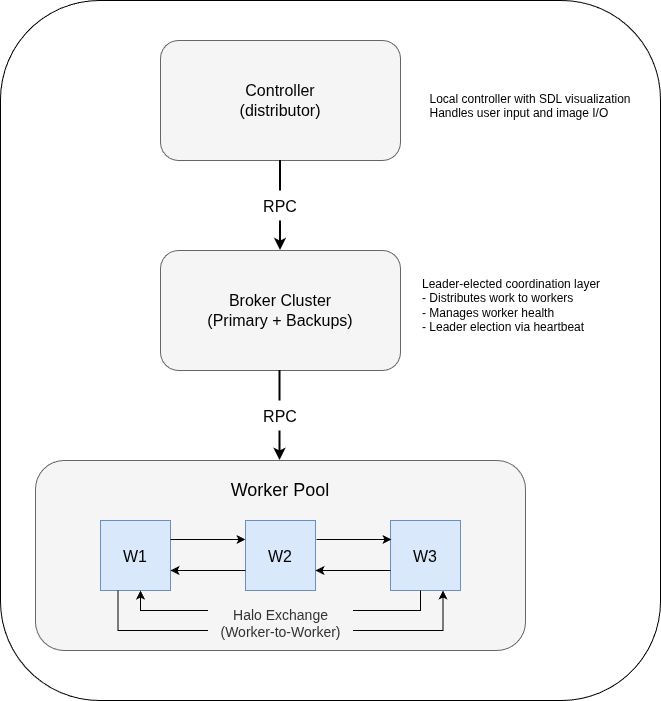

The diagram above was exported from draw.io. Its source (the exported page's mxGraphModel, read from the mxfile embedded in the PNG):
<mxGraphModel dx="1628" dy="1156" grid="1" gridSize="10" guides="1" tooltips="1" connect="1" arrows="1" fold="1" page="1" pageScale="1" pageWidth="850" pageHeight="1100" math="0" shadow="0">
  <root>
    <mxCell id="0" />
    <mxCell id="1" parent="0" />
    <mxCell id="yMZuJzz9mDa_9kHS095i-4" parent="1" style="rounded=1;whiteSpace=wrap;html=1;" value="" vertex="1">
      <mxGeometry height="700" width="660" x="-40" y="180" as="geometry" />
    </mxCell>
    <mxCell id="yMZuJzz9mDa_9kHS095i-1" parent="1" style="rounded=1;whiteSpace=wrap;html=1;fillColor=#f5f5f5;fontColor=#333333;strokeColor=#666666;" value="" vertex="1">
      <mxGeometry height="120" width="240" x="120" y="220" as="geometry" />
    </mxCell>
    <mxCell id="yMZuJzz9mDa_9kHS095i-2" parent="1" style="rounded=1;whiteSpace=wrap;html=1;fillColor=#f5f5f5;fontColor=#333333;strokeColor=#666666;" value="" vertex="1">
      <mxGeometry height="120" width="240" x="120" y="430" as="geometry" />
    </mxCell>
    <mxCell id="yMZuJzz9mDa_9kHS095i-3" parent="1" style="rounded=1;whiteSpace=wrap;html=1;fillColor=#f5f5f5;fontColor=#333333;strokeColor=#666666;" value="" vertex="1">
      <mxGeometry height="190" width="490" x="-5" y="640" as="geometry" />
    </mxCell>
    <mxCell id="yMZuJzz9mDa_9kHS095i-5" parent="1" style="text;html=1;whiteSpace=wrap;strokeColor=none;fillColor=none;align=center;verticalAlign=middle;rounded=0;fontSize=16;" value="Controller&lt;div&gt;(distributor)&lt;/div&gt;" vertex="1">
      <mxGeometry height="60" width="150" x="165" y="250" as="geometry" />
    </mxCell>
    <mxCell id="yMZuJzz9mDa_9kHS095i-6" parent="1" style="text;whiteSpace=wrap;html=1;align=center;verticalAlign=middle;" value="&lt;div style=&quot;&quot;&gt;&lt;span style=&quot;background-color: transparent; color: light-dark(rgb(0, 0, 0), rgb(255, 255, 255)); font-size: 16px;&quot;&gt;Broker Cluster&lt;/span&gt;&lt;/div&gt;&lt;div style=&quot;&quot;&gt;&lt;span style=&quot;background-color: transparent; color: light-dark(rgb(0, 0, 0), rgb(255, 255, 255)); font-size: 16px;&quot;&gt;(Primary + Backups)&lt;/span&gt;&lt;/div&gt;" vertex="1">
      <mxGeometry height="60" width="170" x="155" y="460" as="geometry" />
    </mxCell>
    <mxCell id="yMZuJzz9mDa_9kHS095i-7" parent="1" style="rounded=0;whiteSpace=wrap;html=1;fillColor=#dae8fc;strokeColor=#6c8ebf;" value="" vertex="1">
      <mxGeometry height="70" width="70" x="205" y="700" as="geometry" />
    </mxCell>
    <mxCell id="yMZuJzz9mDa_9kHS095i-8" parent="1" style="rounded=0;whiteSpace=wrap;html=1;fillColor=#dae8fc;strokeColor=#6c8ebf;" value="" vertex="1">
      <mxGeometry height="70" width="70" x="350" y="700" as="geometry" />
    </mxCell>
    <mxCell id="yMZuJzz9mDa_9kHS095i-9" parent="1" style="rounded=0;whiteSpace=wrap;html=1;fillColor=#dae8fc;strokeColor=#6c8ebf;" value="" vertex="1">
      <mxGeometry height="70" width="70" x="60" y="700" as="geometry" />
    </mxCell>
    <mxCell id="yMZuJzz9mDa_9kHS095i-10" parent="1" style="text;whiteSpace=wrap;html=1;align=center;" value="&lt;div style=&quot;&quot;&gt;&lt;span style=&quot;font-size: 16px;&quot;&gt;W1&lt;/span&gt;&lt;/div&gt;" vertex="1">
      <mxGeometry height="30" width="40" x="75" y="720" as="geometry" />
    </mxCell>
    <mxCell id="yMZuJzz9mDa_9kHS095i-12" parent="1" style="text;whiteSpace=wrap;html=1;align=center;" value="&lt;div style=&quot;&quot;&gt;&lt;span style=&quot;font-size: 16px;&quot;&gt;W2&lt;/span&gt;&lt;/div&gt;" vertex="1">
      <mxGeometry height="30" width="40" x="220" y="720" as="geometry" />
    </mxCell>
    <mxCell id="yMZuJzz9mDa_9kHS095i-13" parent="1" style="text;whiteSpace=wrap;html=1;align=center;" value="&lt;div style=&quot;&quot;&gt;&lt;span style=&quot;font-size: 16px;&quot;&gt;W3&lt;/span&gt;&lt;/div&gt;" vertex="1">
      <mxGeometry height="30" width="40" x="365" y="720" as="geometry" />
    </mxCell>
    <mxCell id="yMZuJzz9mDa_9kHS095i-15" edge="1" parent="1" style="endArrow=classic;html=1;rounded=0;" value="">
      <mxGeometry height="50" relative="1" width="50" as="geometry">
        <mxPoint x="130" y="719" as="sourcePoint" />
        <mxPoint x="205" y="719" as="targetPoint" />
      </mxGeometry>
    </mxCell>
    <mxCell id="yMZuJzz9mDa_9kHS095i-16" edge="1" parent="1" style="endArrow=classic;html=1;rounded=0;" value="">
      <mxGeometry height="50" relative="1" width="50" as="geometry">
        <mxPoint x="350" y="750" as="sourcePoint" />
        <mxPoint x="275" y="750" as="targetPoint" />
      </mxGeometry>
    </mxCell>
    <mxCell id="yMZuJzz9mDa_9kHS095i-17" edge="1" parent="1" style="endArrow=classic;html=1;rounded=0;" value="">
      <mxGeometry height="50" relative="1" width="50" as="geometry">
        <mxPoint x="205" y="750" as="sourcePoint" />
        <mxPoint x="130" y="750" as="targetPoint" />
      </mxGeometry>
    </mxCell>
    <mxCell id="yMZuJzz9mDa_9kHS095i-18" edge="1" parent="1" style="endArrow=classic;html=1;rounded=0;" value="">
      <mxGeometry height="50" relative="1" width="50" as="geometry">
        <mxPoint x="276" y="719" as="sourcePoint" />
        <mxPoint x="351" y="719" as="targetPoint" />
      </mxGeometry>
    </mxCell>
    <mxCell id="yMZuJzz9mDa_9kHS095i-19" edge="1" parent="1" style="endArrow=classic;html=1;rounded=0;" value="">
      <mxGeometry height="50" relative="1" width="50" as="geometry">
        <Array as="points">
          <mxPoint x="77.5" y="810" />
          <mxPoint x="402.5" y="810" />
        </Array>
        <mxPoint x="77.5" y="770" as="sourcePoint" />
        <mxPoint x="402.5" y="770" as="targetPoint" />
      </mxGeometry>
    </mxCell>
    <mxCell id="yMZuJzz9mDa_9kHS095i-21" edge="1" parent="1" style="endArrow=classic;html=1;rounded=0;" value="">
      <mxGeometry height="50" relative="1" width="50" as="geometry">
        <Array as="points">
          <mxPoint x="380" y="790" />
          <mxPoint x="100" y="790" />
        </Array>
        <mxPoint x="380" y="770" as="sourcePoint" />
        <mxPoint x="100" y="770" as="targetPoint" />
      </mxGeometry>
    </mxCell>
    <mxCell id="yMZuJzz9mDa_9kHS095i-24" parent="1" style="text;align=center;html=1;fontSize=14;fillColor=#f5f5f5;fontColor=#333333;strokeColor=none;strokeWidth=0;" value="Halo Exchange&lt;br&gt;(Worker-to-Worker)" vertex="1">
      <mxGeometry height="40" width="145" x="167.5" y="780" as="geometry" />
    </mxCell>
    <mxCell id="yMZuJzz9mDa_9kHS095i-26" edge="1" parent="1" source="yMZuJzz9mDa_9kHS095i-1" style="endArrow=classic;html=1;rounded=0;exitX=0.5;exitY=1;exitDx=0;exitDy=0;entryX=0.5;entryY=0;entryDx=0;entryDy=0;strokeWidth=2;" target="yMZuJzz9mDa_9kHS095i-2" value="">
      <mxGeometry height="50" relative="1" width="50" as="geometry">
        <mxPoint x="260" y="610" as="sourcePoint" />
        <mxPoint x="310" y="560" as="targetPoint" />
      </mxGeometry>
    </mxCell>
    <mxCell id="yMZuJzz9mDa_9kHS095i-27" edge="1" parent="1" style="endArrow=classic;html=1;rounded=0;exitX=0.5;exitY=1;exitDx=0;exitDy=0;entryX=0.5;entryY=0;entryDx=0;entryDy=0;strokeWidth=2;" value="">
      <mxGeometry height="50" relative="1" width="50" as="geometry">
        <mxPoint x="239.5" y="550" as="sourcePoint" />
        <mxPoint x="239.5" y="640" as="targetPoint" />
      </mxGeometry>
    </mxCell>
    <mxCell id="yMZuJzz9mDa_9kHS095i-28" parent="1" style="text;whiteSpace=wrap;html=1;align=center;fillColor=default;" value="&lt;div style=&quot;&quot;&gt;&lt;span style=&quot;font-size: 16px;&quot;&gt;RPC&lt;/span&gt;&lt;/div&gt;" vertex="1">
      <mxGeometry height="30" width="60" x="210" y="370" as="geometry" />
    </mxCell>
    <mxCell id="yMZuJzz9mDa_9kHS095i-30" parent="1" style="text;whiteSpace=wrap;html=1;align=center;fillColor=default;" value="&lt;div style=&quot;&quot;&gt;&lt;span style=&quot;font-size: 16px;&quot;&gt;RPC&lt;/span&gt;&lt;/div&gt;" vertex="1">
      <mxGeometry height="30" width="60" x="210" y="580" as="geometry" />
    </mxCell>
    <mxCell id="yMZuJzz9mDa_9kHS095i-32" parent="1" style="text;whiteSpace=wrap;html=1;align=center;verticalAlign=middle;fontSize=18;" value="&lt;div&gt;&lt;span&gt;Worker Pool&lt;/span&gt;&lt;/div&gt;" vertex="1">
      <mxGeometry height="40" width="120" x="180" y="650" as="geometry" />
    </mxCell>
    <mxCell id="yMZuJzz9mDa_9kHS095i-33" parent="1" style="text;whiteSpace=wrap;html=1;align=center;" value="Local controller with&amp;nbsp;&lt;span style=&quot;background-color: transparent; color: light-dark(rgb(0, 0, 0), rgb(255, 255, 255));&quot;&gt;SDL visualization&lt;/span&gt;&lt;div style=&quot;text-align: left;&quot;&gt;&lt;span style=&quot;background-color: transparent; color: light-dark(rgb(0, 0, 0), rgb(255, 255, 255));&quot;&gt;Handles user input and image I/O&lt;/span&gt;&lt;/div&gt;" vertex="1">
      <mxGeometry height="45" width="220" x="380" y="265" as="geometry" />
    </mxCell>
    <mxCell id="yMZuJzz9mDa_9kHS095i-34" parent="1" style="text;whiteSpace=wrap;html=1;" value="Leader-elected coordination layer&lt;div&gt;- Distributes work to workers&lt;/div&gt;&lt;div&gt;- Manages worker health&lt;/div&gt;&lt;div&gt;- Leader election via heartbeat&lt;/div&gt;" vertex="1">
      <mxGeometry height="80" width="190" x="380" y="450" as="geometry" />
    </mxCell>
  </root>
</mxGraphModel>